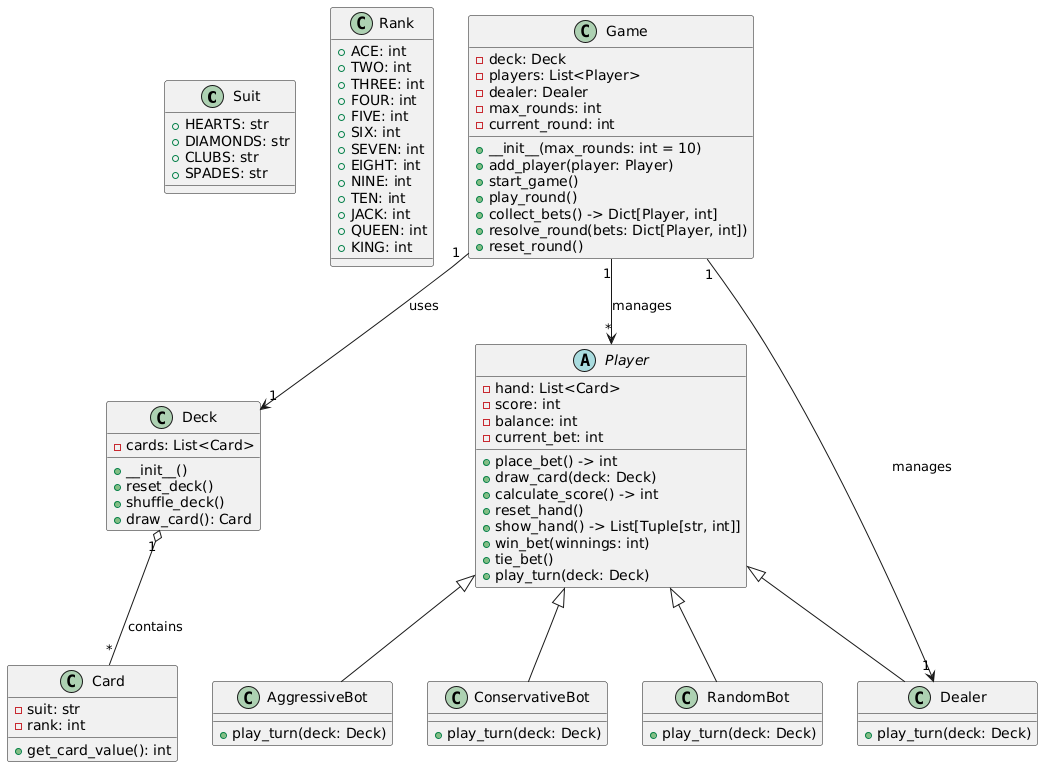

The diagram above was rendered by PlantUML. Its source (embedded in the PNG):
@startuml
class Suit {
    +HEARTS: str
    +DIAMONDS: str
    +CLUBS: str
    +SPADES: str
}

class Rank {
    +ACE: int
    +TWO: int
    +THREE: int
    +FOUR: int
    +FIVE: int
    +SIX: int
    +SEVEN: int
    +EIGHT: int
    +NINE: int
    +TEN: int
    +JACK: int
    +QUEEN: int
    +KING: int
}

class Card {
    -suit: str
    -rank: int
    +get_card_value(): int
}

class Deck {
    -cards: List<Card>
    +__init__()
    +reset_deck()
    +shuffle_deck()
    +draw_card(): Card
}

abstract class Player {
    -hand: List<Card>
    -score: int
    -balance: int
    -current_bet: int
    +place_bet() -> int
    +draw_card(deck: Deck)
    +calculate_score() -> int
    +reset_hand()
    +show_hand() -> List[Tuple[str, int]]
    +win_bet(winnings: int)
    +tie_bet()
    +play_turn(deck: Deck)
}

class AggressiveBot {
    +play_turn(deck: Deck)
}

class ConservativeBot {
    +play_turn(deck: Deck)
}

class RandomBot {
    +play_turn(deck: Deck)
}

class Dealer {
    +play_turn(deck: Deck)
}

class Game {
    -deck: Deck
    -players: List<Player>
    -dealer: Dealer
    -max_rounds: int
    -current_round: int
    +__init__(max_rounds: int = 10)
    +add_player(player: Player)
    +start_game()
    +play_round()
    +collect_bets() -> Dict[Player, int]
    +resolve_round(bets: Dict[Player, int])
    +reset_round()
}

Deck "1" o-- "*" Card : contains
Game "1" --> "1" Deck : uses
Game "1" --> "*" Player : manages
Game "1" --> "1" Dealer : manages
Player <|-- AggressiveBot
Player <|-- ConservativeBot
Player <|-- RandomBot
Player <|-- Dealer
@enduml